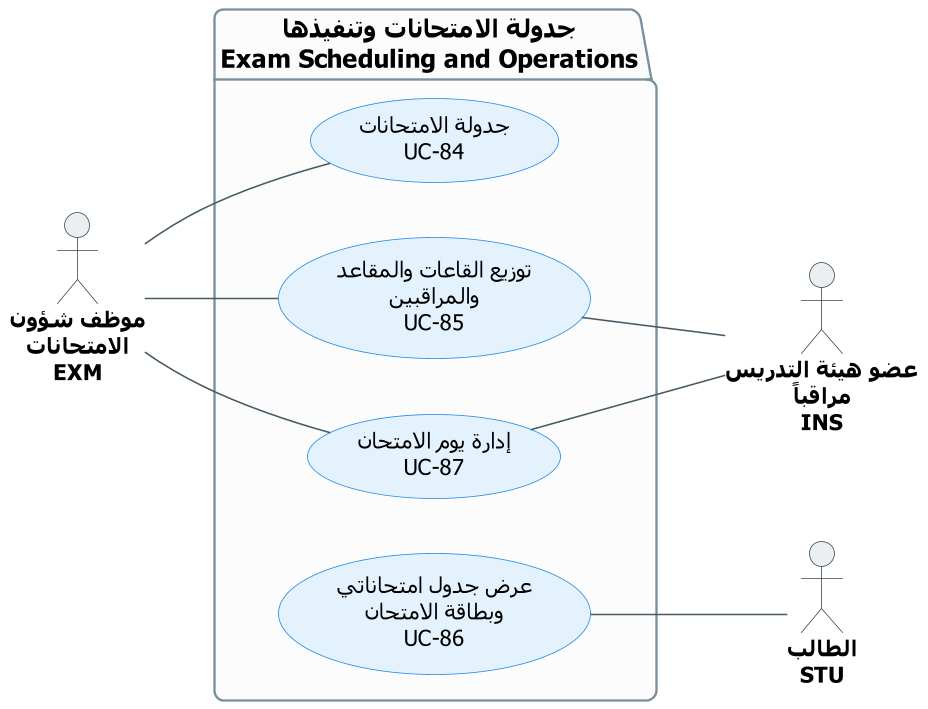

The diagram above was rendered by PlantUML. Its source (embedded in the PNG):
@startuml UCD-13-exams
' ===== النمط الموحّد (انسخه مع المخطط) =====
skinparam dpi 150
skinparam defaultFontName Tahoma
skinparam shadowing false
skinparam roundcorner 12
skinparam defaultTextAlignment center
skinparam ArrowColor #455A64
skinparam ArrowFontSize 12
skinparam ArrowFontColor #37474F
skinparam actor {
  BorderColor #37474F
  BackgroundColor #ECEFF1
  FontSize 14
  FontStyle bold
}
skinparam usecase {
  BackgroundColor #E3F2FD
  BorderColor #1E88E5
  FontSize 14
}
skinparam package {
  BackgroundColor #FCFCFC
  BorderColor #78909C
  FontSize 16
  FontStyle bold
}
left to right direction
' ===== المخطط =====

actor "موظف شؤون\nالامتحانات\nEXM" as EXM

actor "عضو هيئة التدريس\nمراقباً\nINS" as INS
actor "الطالب\nSTU" as STU

package "جدولة الامتحانات وتنفيذها\nExam Scheduling and Operations" {
  usecase "جدولة الامتحانات\nUC-84" as UC84
  usecase "توزيع القاعات والمقاعد\nوالمراقبين\nUC-85" as UC85
  usecase "إدارة يوم الامتحان\nUC-87" as UC87
  usecase "عرض جدول امتحاناتي\nوبطاقة الامتحان\nUC-86" as UC86
}

EXM -- UC84
EXM -- UC85
EXM -- UC87

UC85 -- INS
UC87 -- INS
UC86 -- STU
@enduml